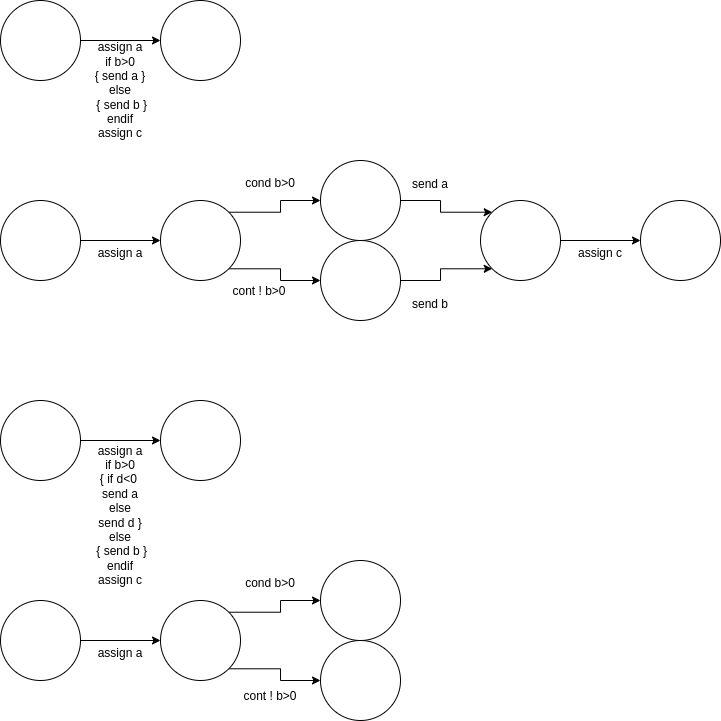

The diagram above was exported from draw.io. Its source (the exported page's mxGraphModel, read from the mxfile embedded in the PNG):
<mxGraphModel dx="789" dy="432" grid="1" gridSize="10" guides="1" tooltips="1" connect="1" arrows="1" fold="1" page="1" pageScale="1" pageWidth="827" pageHeight="1169" math="0" shadow="0">
  <root>
    <mxCell id="0" />
    <mxCell id="1" parent="0" />
    <mxCell id="dOee_jU_RVzv7dAVc7Hj-1" value="" style="ellipse;whiteSpace=wrap;html=1;" vertex="1" parent="1">
      <mxGeometry x="40" y="40" width="80" height="80" as="geometry" />
    </mxCell>
    <mxCell id="dOee_jU_RVzv7dAVc7Hj-2" value="" style="endArrow=classic;html=1;rounded=0;exitX=1;exitY=0.5;exitDx=0;exitDy=0;" edge="1" parent="1" source="dOee_jU_RVzv7dAVc7Hj-1" target="dOee_jU_RVzv7dAVc7Hj-3">
      <mxGeometry width="50" height="50" relative="1" as="geometry">
        <mxPoint x="310" y="330" as="sourcePoint" />
        <mxPoint x="320" y="80" as="targetPoint" />
      </mxGeometry>
    </mxCell>
    <mxCell id="dOee_jU_RVzv7dAVc7Hj-3" value="" style="ellipse;whiteSpace=wrap;html=1;" vertex="1" parent="1">
      <mxGeometry x="200" y="40" width="80" height="80" as="geometry" />
    </mxCell>
    <mxCell id="dOee_jU_RVzv7dAVc7Hj-4" value="assign a&lt;div&gt;if b&amp;gt;0&lt;/div&gt;&lt;div&gt;{ send a }&lt;/div&gt;&lt;div&gt;else&lt;/div&gt;&lt;div&gt;&amp;nbsp;{ send b }&lt;/div&gt;&lt;div&gt;endif&lt;/div&gt;&lt;div&gt;assign c&lt;/div&gt;" style="text;html=1;align=center;verticalAlign=middle;whiteSpace=wrap;rounded=0;" vertex="1" parent="1">
      <mxGeometry x="130" y="80" width="60" height="100" as="geometry" />
    </mxCell>
    <mxCell id="dOee_jU_RVzv7dAVc7Hj-5" value="" style="ellipse;whiteSpace=wrap;html=1;" vertex="1" parent="1">
      <mxGeometry x="40" y="240" width="80" height="80" as="geometry" />
    </mxCell>
    <mxCell id="dOee_jU_RVzv7dAVc7Hj-45" style="edgeStyle=orthogonalEdgeStyle;rounded=0;orthogonalLoop=1;jettySize=auto;html=1;exitX=1;exitY=1;exitDx=0;exitDy=0;entryX=0;entryY=0.5;entryDx=0;entryDy=0;" edge="1" parent="1" source="dOee_jU_RVzv7dAVc7Hj-6" target="dOee_jU_RVzv7dAVc7Hj-38">
      <mxGeometry relative="1" as="geometry" />
    </mxCell>
    <mxCell id="dOee_jU_RVzv7dAVc7Hj-46" style="edgeStyle=orthogonalEdgeStyle;rounded=0;orthogonalLoop=1;jettySize=auto;html=1;exitX=1;exitY=0;exitDx=0;exitDy=0;entryX=0;entryY=0.5;entryDx=0;entryDy=0;" edge="1" parent="1" source="dOee_jU_RVzv7dAVc7Hj-6" target="dOee_jU_RVzv7dAVc7Hj-35">
      <mxGeometry relative="1" as="geometry" />
    </mxCell>
    <mxCell id="dOee_jU_RVzv7dAVc7Hj-6" value="" style="ellipse;whiteSpace=wrap;html=1;" vertex="1" parent="1">
      <mxGeometry x="200" y="240" width="80" height="80" as="geometry" />
    </mxCell>
    <mxCell id="dOee_jU_RVzv7dAVc7Hj-7" value="" style="endArrow=classic;html=1;rounded=0;exitX=1;exitY=0.5;exitDx=0;exitDy=0;" edge="1" parent="1">
      <mxGeometry width="50" height="50" relative="1" as="geometry">
        <mxPoint x="120" y="280" as="sourcePoint" />
        <mxPoint x="200" y="280" as="targetPoint" />
      </mxGeometry>
    </mxCell>
    <mxCell id="dOee_jU_RVzv7dAVc7Hj-8" value="assign a&lt;div&gt;&lt;br&gt;&lt;/div&gt;" style="text;html=1;align=center;verticalAlign=middle;whiteSpace=wrap;rounded=0;" vertex="1" parent="1">
      <mxGeometry x="130" y="280" width="60" height="40" as="geometry" />
    </mxCell>
    <mxCell id="dOee_jU_RVzv7dAVc7Hj-50" style="edgeStyle=orthogonalEdgeStyle;rounded=0;orthogonalLoop=1;jettySize=auto;html=1;exitX=1;exitY=0.5;exitDx=0;exitDy=0;entryX=0;entryY=0.5;entryDx=0;entryDy=0;" edge="1" parent="1" source="dOee_jU_RVzv7dAVc7Hj-9" target="dOee_jU_RVzv7dAVc7Hj-49">
      <mxGeometry relative="1" as="geometry" />
    </mxCell>
    <mxCell id="dOee_jU_RVzv7dAVc7Hj-9" value="" style="ellipse;whiteSpace=wrap;html=1;" vertex="1" parent="1">
      <mxGeometry x="520" y="240" width="80" height="80" as="geometry" />
    </mxCell>
    <mxCell id="dOee_jU_RVzv7dAVc7Hj-13" value="&lt;div&gt;cond b&amp;gt;0&lt;/div&gt;&lt;div&gt;&lt;br&gt;&lt;/div&gt;" style="text;html=1;align=center;verticalAlign=middle;whiteSpace=wrap;rounded=0;" vertex="1" parent="1">
      <mxGeometry x="280" y="220" width="60" height="20" as="geometry" />
    </mxCell>
    <mxCell id="dOee_jU_RVzv7dAVc7Hj-17" value="assign c&lt;div&gt;&lt;br&gt;&lt;/div&gt;" style="text;html=1;align=center;verticalAlign=middle;whiteSpace=wrap;rounded=0;" vertex="1" parent="1">
      <mxGeometry x="610" y="280" width="60" height="40" as="geometry" />
    </mxCell>
    <mxCell id="dOee_jU_RVzv7dAVc7Hj-18" value="" style="ellipse;whiteSpace=wrap;html=1;" vertex="1" parent="1">
      <mxGeometry x="40" y="440" width="80" height="80" as="geometry" />
    </mxCell>
    <mxCell id="dOee_jU_RVzv7dAVc7Hj-19" value="" style="endArrow=classic;html=1;rounded=0;exitX=1;exitY=0.5;exitDx=0;exitDy=0;" edge="1" parent="1" source="dOee_jU_RVzv7dAVc7Hj-18" target="dOee_jU_RVzv7dAVc7Hj-20">
      <mxGeometry width="50" height="50" relative="1" as="geometry">
        <mxPoint x="310" y="730" as="sourcePoint" />
        <mxPoint x="320" y="480" as="targetPoint" />
      </mxGeometry>
    </mxCell>
    <mxCell id="dOee_jU_RVzv7dAVc7Hj-20" value="" style="ellipse;whiteSpace=wrap;html=1;" vertex="1" parent="1">
      <mxGeometry x="200" y="440" width="80" height="80" as="geometry" />
    </mxCell>
    <mxCell id="dOee_jU_RVzv7dAVc7Hj-21" value="assign a&lt;div&gt;if b&amp;gt;0&lt;/div&gt;&lt;div&gt;{ if d&amp;lt;0&amp;nbsp;&lt;/div&gt;&lt;div&gt;send a&lt;/div&gt;&lt;div&gt;else&lt;/div&gt;&lt;div&gt;send d }&lt;/div&gt;&lt;div&gt;else&lt;/div&gt;&lt;div&gt;&amp;nbsp;{ send b }&lt;/div&gt;&lt;div&gt;endif&lt;/div&gt;&lt;div&gt;assign c&lt;/div&gt;" style="text;html=1;align=center;verticalAlign=middle;whiteSpace=wrap;rounded=0;" vertex="1" parent="1">
      <mxGeometry x="130" y="480" width="60" height="150" as="geometry" />
    </mxCell>
    <mxCell id="dOee_jU_RVzv7dAVc7Hj-53" style="edgeStyle=orthogonalEdgeStyle;rounded=0;orthogonalLoop=1;jettySize=auto;html=1;exitX=1;exitY=0.5;exitDx=0;exitDy=0;entryX=0;entryY=0.5;entryDx=0;entryDy=0;" edge="1" parent="1" source="dOee_jU_RVzv7dAVc7Hj-22" target="dOee_jU_RVzv7dAVc7Hj-51">
      <mxGeometry relative="1" as="geometry" />
    </mxCell>
    <mxCell id="dOee_jU_RVzv7dAVc7Hj-22" value="" style="ellipse;whiteSpace=wrap;html=1;" vertex="1" parent="1">
      <mxGeometry x="40" y="640" width="80" height="80" as="geometry" />
    </mxCell>
    <mxCell id="dOee_jU_RVzv7dAVc7Hj-25" value="assign a&lt;div&gt;&lt;br&gt;&lt;/div&gt;" style="text;html=1;align=center;verticalAlign=middle;whiteSpace=wrap;rounded=0;" vertex="1" parent="1">
      <mxGeometry x="130" y="680" width="60" height="40" as="geometry" />
    </mxCell>
    <mxCell id="dOee_jU_RVzv7dAVc7Hj-29" value="&lt;div&gt;cond b&amp;gt;0&lt;/div&gt;" style="text;html=1;align=center;verticalAlign=middle;whiteSpace=wrap;rounded=0;" vertex="1" parent="1">
      <mxGeometry x="280" y="605" width="60" height="35" as="geometry" />
    </mxCell>
    <mxCell id="dOee_jU_RVzv7dAVc7Hj-30" value="&lt;div&gt;cont ! b&amp;gt;0&lt;/div&gt;&lt;div&gt;&lt;br&gt;&lt;/div&gt;" style="text;html=1;align=center;verticalAlign=middle;whiteSpace=wrap;rounded=0;" vertex="1" parent="1">
      <mxGeometry x="275" y="725" width="70" height="35" as="geometry" />
    </mxCell>
    <mxCell id="dOee_jU_RVzv7dAVc7Hj-47" style="edgeStyle=orthogonalEdgeStyle;rounded=0;orthogonalLoop=1;jettySize=auto;html=1;exitX=1;exitY=0.5;exitDx=0;exitDy=0;entryX=0;entryY=0;entryDx=0;entryDy=0;" edge="1" parent="1" source="dOee_jU_RVzv7dAVc7Hj-35" target="dOee_jU_RVzv7dAVc7Hj-9">
      <mxGeometry relative="1" as="geometry" />
    </mxCell>
    <mxCell id="dOee_jU_RVzv7dAVc7Hj-35" value="" style="ellipse;whiteSpace=wrap;html=1;aspect=fixed;" vertex="1" parent="1">
      <mxGeometry x="360" y="200" width="80" height="80" as="geometry" />
    </mxCell>
    <mxCell id="dOee_jU_RVzv7dAVc7Hj-36" value="&lt;span style=&quot;color: rgb(0, 0, 0); font-family: Helvetica; font-size: 12px; font-style: normal; font-variant-ligatures: normal; font-variant-caps: normal; font-weight: 400; letter-spacing: normal; orphans: 2; text-align: center; text-indent: 0px; text-transform: none; widows: 2; word-spacing: 0px; -webkit-text-stroke-width: 0px; white-space: normal; background-color: rgb(251, 251, 251); text-decoration-thickness: initial; text-decoration-style: initial; text-decoration-color: initial; display: inline !important; float: none;&quot;&gt;send a&lt;/span&gt;" style="text;whiteSpace=wrap;html=1;" vertex="1" parent="1">
      <mxGeometry x="450" y="210" width="70" height="40" as="geometry" />
    </mxCell>
    <mxCell id="dOee_jU_RVzv7dAVc7Hj-48" style="edgeStyle=orthogonalEdgeStyle;rounded=0;orthogonalLoop=1;jettySize=auto;html=1;exitX=1;exitY=0.5;exitDx=0;exitDy=0;entryX=0;entryY=1;entryDx=0;entryDy=0;" edge="1" parent="1" source="dOee_jU_RVzv7dAVc7Hj-38" target="dOee_jU_RVzv7dAVc7Hj-9">
      <mxGeometry relative="1" as="geometry" />
    </mxCell>
    <mxCell id="dOee_jU_RVzv7dAVc7Hj-38" value="" style="ellipse;whiteSpace=wrap;html=1;aspect=fixed;" vertex="1" parent="1">
      <mxGeometry x="360" y="280" width="80" height="80" as="geometry" />
    </mxCell>
    <mxCell id="dOee_jU_RVzv7dAVc7Hj-40" value="&lt;span style=&quot;color: rgb(0, 0, 0); font-family: Helvetica; font-size: 12px; font-style: normal; font-variant-ligatures: normal; font-variant-caps: normal; font-weight: 400; letter-spacing: normal; orphans: 2; text-align: center; text-indent: 0px; text-transform: none; widows: 2; word-spacing: 0px; -webkit-text-stroke-width: 0px; white-space: normal; background-color: rgb(251, 251, 251); text-decoration-thickness: initial; text-decoration-style: initial; text-decoration-color: initial; display: inline !important; float: none;&quot;&gt;send b&lt;/span&gt;" style="text;whiteSpace=wrap;html=1;" vertex="1" parent="1">
      <mxGeometry x="450" y="330" width="50" height="30" as="geometry" />
    </mxCell>
    <mxCell id="dOee_jU_RVzv7dAVc7Hj-14" value="&lt;div&gt;cont ! b&amp;gt;0&lt;/div&gt;&lt;div&gt;&lt;br&gt;&lt;/div&gt;" style="text;html=1;align=center;verticalAlign=middle;whiteSpace=wrap;rounded=0;" vertex="1" parent="1">
      <mxGeometry x="264" y="320" width="70" height="35" as="geometry" />
    </mxCell>
    <mxCell id="dOee_jU_RVzv7dAVc7Hj-49" value="" style="ellipse;whiteSpace=wrap;html=1;aspect=fixed;" vertex="1" parent="1">
      <mxGeometry x="680" y="240" width="80" height="80" as="geometry" />
    </mxCell>
    <mxCell id="dOee_jU_RVzv7dAVc7Hj-56" style="edgeStyle=orthogonalEdgeStyle;rounded=0;orthogonalLoop=1;jettySize=auto;html=1;exitX=1;exitY=0;exitDx=0;exitDy=0;entryX=0;entryY=0.5;entryDx=0;entryDy=0;" edge="1" parent="1" source="dOee_jU_RVzv7dAVc7Hj-51" target="dOee_jU_RVzv7dAVc7Hj-54">
      <mxGeometry relative="1" as="geometry" />
    </mxCell>
    <mxCell id="dOee_jU_RVzv7dAVc7Hj-57" style="edgeStyle=orthogonalEdgeStyle;rounded=0;orthogonalLoop=1;jettySize=auto;html=1;exitX=1;exitY=1;exitDx=0;exitDy=0;entryX=0;entryY=0.5;entryDx=0;entryDy=0;" edge="1" parent="1" source="dOee_jU_RVzv7dAVc7Hj-51" target="dOee_jU_RVzv7dAVc7Hj-55">
      <mxGeometry relative="1" as="geometry" />
    </mxCell>
    <mxCell id="dOee_jU_RVzv7dAVc7Hj-51" value="" style="ellipse;whiteSpace=wrap;html=1;" vertex="1" parent="1">
      <mxGeometry x="200" y="640" width="80" height="80" as="geometry" />
    </mxCell>
    <mxCell id="dOee_jU_RVzv7dAVc7Hj-54" value="" style="ellipse;whiteSpace=wrap;html=1;" vertex="1" parent="1">
      <mxGeometry x="360" y="600" width="80" height="80" as="geometry" />
    </mxCell>
    <mxCell id="dOee_jU_RVzv7dAVc7Hj-55" value="" style="ellipse;whiteSpace=wrap;html=1;" vertex="1" parent="1">
      <mxGeometry x="360" y="680" width="80" height="80" as="geometry" />
    </mxCell>
  </root>
</mxGraphModel>